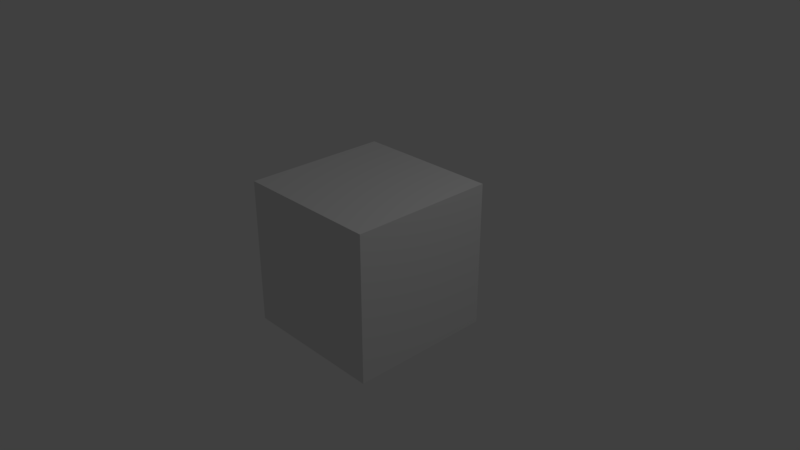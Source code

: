 # Source: cube_scale_test.blend  (saved by Blender 2.79.0; exported with 4.5.12 LTS)
import bpy
from mathutils import Matrix  # noqa: F401  (used for matrix-valued properties, if any)

bpy.ops.wm.read_factory_settings(use_empty=True)
scene = bpy.context.scene
scene.name = 'Scene'

# ---- collections
col_collection_1 = bpy.data.collections.new('Collection 1'); scene.collection.children.link(col_collection_1)

# ---- materials (node trees are filled in below, after node groups)
mat_material = bpy.data.materials.new('Material')
mat_material.alpha_threshold = 0.0
mat_material.use_transparent_shadow = False
mat_material.roughness = 0.5
mat_material.line_color = (0.0, 0.0, 0.0, 1.0)

# ---- material node trees

# ---- world
world_world = bpy.data.worlds.new('World'); scene.world = world_world
world_world.color = (0.05088, 0.05088, 0.05088)
world_world.use_sun_shadow = False
world_world.sun_shadow_jitter_overblur = 0.0
world_world.cycles.sampling_method = 'MANUAL'

# ---- cameras
cam_camera = bpy.data.cameras.new('Camera')
cam_camera.clip_end = 100.0
cam_camera.lens = 35.0
cam_camera.sensor_width = 32.0
cam_camera.sensor_height = 18.0
cam_camera.ortho_scale = 7.314
cam_camera.dof.focus_distance = 0.0
cam_camera.dof.aperture_fstop = 128.0

# ---- lights
light_lamp = bpy.data.lights.new('Lamp', 'POINT')
light_lamp.transmission_factor = 0.0
light_lamp.cutoff_distance = 30.0
light_lamp.energy = 100.0
light_lamp.shadow_buffer_clip_start = 1.001
light_lamp.shadow_soft_size = 0.1
light_lamp.shadow_maximum_resolution = 0.006
light_lamp.use_absolute_resolution = True

# ---- meshes
me_cube = bpy.data.meshes.new('Cube')
me_cube.from_pydata([(1.0, 1.0, -1.0), (1.0, -1.0, -1.0), (-1.0, -1.0, -1.0), (-1.0, 1.0, -1.0), (1.0, 1.0, 1.0), (1.0, -1.0, 1.0), (-1.0, -1.0, 1.0), (-1.0, 1.0, 1.0)], [], [(0, 1, 2, 3), (4, 7, 6, 5), (0, 4, 5, 1), (1, 5, 6, 2), (2, 6, 7, 3), (4, 0, 3, 7)])
me_cube.materials.append(mat_material)
me_cube.use_remesh_preserve_volume = False
me_cube.use_remesh_preserve_attributes = False
me_cube.use_mirror_vertex_groups = False
me_cube.update()

# ---- objects
ob_cube = bpy.data.objects.new('Cube', me_cube)
ob_lamp = bpy.data.objects.new('Lamp', light_lamp)
ob_camera = bpy.data.objects.new('Camera', cam_camera)

# ---- transforms, parenting, visibility, modifiers, constraints
ob_cube.location = (0.0, 0.0, 0.0)
ob_cube.lock_rotations_4d = False
ob_cube.empty_display_type = 'ARROWS'
ob_cube.lineart.crease_threshold = 0.0
ob_lamp.location = (4.076, 1.005, 5.904)
ob_lamp.rotation_euler = (0.6503, 0.05522, 1.866)
ob_lamp.lock_rotations_4d = False
ob_lamp.empty_display_type = 'ARROWS'
ob_lamp.color = (0.0, 0.0, 0.0, 0.0)
ob_lamp.lineart.crease_threshold = 0.0
ob_camera.location = (7.481, -6.508, 5.344)
ob_camera.rotation_euler = (1.109, 0.0, 0.8149)
ob_camera.lock_rotations_4d = False
ob_camera.empty_display_type = 'ARROWS'
ob_camera.color = (0.0, 0.0, 0.0, 0.0)
ob_camera.display_type = 'WIRE'
ob_camera.lineart.crease_threshold = 0.0

# ---- collection membership
col_collection_1.objects.link(ob_cube)
col_collection_1.objects.link(ob_lamp)
col_collection_1.objects.link(ob_camera)

# ---- scene / render settings (as saved in the file)
scene.camera = ob_camera
scene.frame_start = 1; scene.frame_end = 250; scene.frame_set(1)
scene.render.engine = 'BLENDER_EEVEE_NEXT'
scene.render.resolution_percentage = 50
scene.render.dither_intensity = 0.0
scene.cycles.use_denoising = False
scene.cycles.samples = 128
scene.cycles.sampling_pattern = 'TABULATED_SOBOL'
scene.cycles.use_adaptive_sampling = False
scene.cycles.use_light_tree = False
scene.cycles.blur_glossy = 0.0
scene.cycles.sample_clamp_indirect = 0.0
scene.view_settings.view_transform = 'Standard'
bpy.context.view_layer.update()
